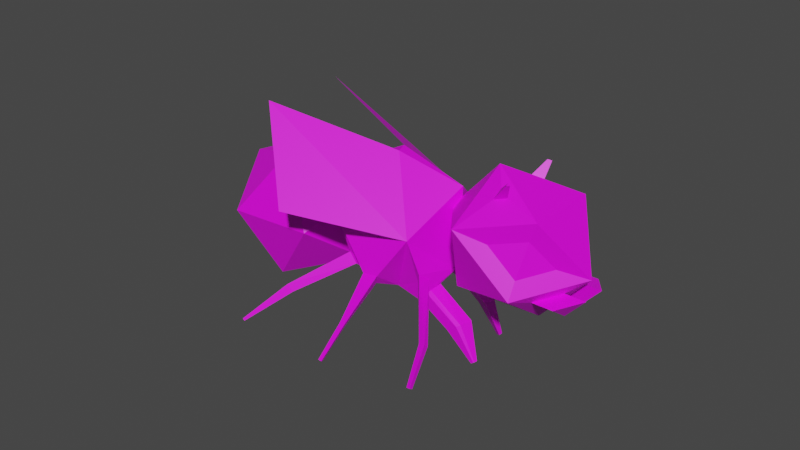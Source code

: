 # Source: Bee.blend  (saved by Blender 2.91.10; exported with 4.5.12 LTS)
import bpy
from mathutils import Matrix  # noqa: F401  (used for matrix-valued properties, if any)

bpy.ops.wm.read_factory_settings(use_empty=True)
scene = bpy.context.scene
scene.name = 'Scene'

# ---- collections
col_collection = bpy.data.collections.new('Collection'); scene.collection.children.link(col_collection)

# ---- images (referenced by path relative to the original .blend; pixels are not part of the script)
import os
ASSET_DIR = os.environ.get("B2B_ASSET_DIR", "")  # directory of the original .blend (textures are referenced by path, not embedded)
HERE = os.path.dirname(os.path.abspath(__file__))  # packed textures are extracted next to this script under _unpacked/

def load_image(name, relpath, width, height, colorspace="sRGB"):
    """Load a texture the original file referenced (path relative to the .blend, or extracted next to this script)."""
    p = next((c for c in (os.path.join(HERE, relpath), os.path.join(ASSET_DIR, relpath)) if relpath and os.path.exists(c)), "")
    if p:
        img = bpy.data.images.load(p, check_existing=True)
        img.name = name
    else:  # same state as the original file: an image datablock whose file is absent (Cycles renders it pink)
        img = bpy.data.images.new(name, width, height)
        img.source = "FILE"
        img.filepath = "//" + (relpath or name)
    img.colorspace_settings.name = colorspace
    return img
img_color_pallette_png = load_image('Color Pallette.png', 'Color Pallette.png', 1024, 1024, 'sRGB')

# ---- materials (node trees are filled in below, after node groups)
mat_material_001 = bpy.data.materials.new('Material.001')
mat_material_001.use_transparent_shadow = False
mat_material_002 = bpy.data.materials.new('Material.002')
mat_material_002.use_transparent_shadow = False
mat_material_003 = bpy.data.materials.new('Material.003')
mat_material_003.use_transparent_shadow = False

# ---- material node trees
mat_material_001.use_nodes = True; mat_material_001.node_tree.nodes.clear()
_N = mat_material_001.node_tree.nodes; _L = mat_material_001.node_tree.links
n0 = _N.new('ShaderNodeBsdfPrincipled'); n0.name = 'Principled BSDF'; n0.location = (10, 300)
n0.distribution = 'GGX'
n0.subsurface_method = 'BURLEY'
n0.inputs[3].default_value = 1.45
n0.inputs[27].default_value = (0.0, 0.0, 0.0, 1.0)
n0.inputs[28].default_value = 1.0
n1 = _N.new('ShaderNodeOutputMaterial'); n1.name = 'Material Output'; n1.location = (300, 300)
n2 = _N.new('ShaderNodeTexImage'); n2.name = 'Image Texture'; n2.location = (-280, 280)
n2.image = img_color_pallette_png
_L.new(n0.outputs[0], n1.inputs[0])
_L.new(n2.outputs[0], n0.inputs[0])
n1.is_active_output = True
mat_material_002.use_nodes = True; mat_material_002.node_tree.nodes.clear()
_N = mat_material_002.node_tree.nodes; _L = mat_material_002.node_tree.links
n0 = _N.new('ShaderNodeBsdfPrincipled'); n0.name = 'Principled BSDF'; n0.location = (10, 300)
n0.distribution = 'GGX'
n0.subsurface_method = 'BURLEY'
n0.inputs[3].default_value = 1.45
n0.inputs[27].default_value = (0.0, 0.0, 0.0, 1.0)
n0.inputs[28].default_value = 1.0
n1 = _N.new('ShaderNodeOutputMaterial'); n1.name = 'Material Output'; n1.location = (300, 300)
n2 = _N.new('ShaderNodeTexImage'); n2.name = 'Image Texture'; n2.location = (-280, 280)
n2.image = img_color_pallette_png
_L.new(n0.outputs[0], n1.inputs[0])
_L.new(n2.outputs[0], n0.inputs[0])
n1.is_active_output = True
mat_material_003.use_nodes = True; mat_material_003.node_tree.nodes.clear()
_N = mat_material_003.node_tree.nodes; _L = mat_material_003.node_tree.links
n0 = _N.new('ShaderNodeBsdfPrincipled'); n0.name = 'Principled BSDF'; n0.location = (10, 300)
n0.distribution = 'GGX'
n0.subsurface_method = 'BURLEY'
n0.inputs[3].default_value = 1.45
n0.inputs[27].default_value = (0.0, 0.0, 0.0, 1.0)
n0.inputs[28].default_value = 1.0
n1 = _N.new('ShaderNodeOutputMaterial'); n1.name = 'Material Output'; n1.location = (300, 300)
n2 = _N.new('ShaderNodeTexImage'); n2.name = 'Image Texture'; n2.location = (-280, 280)
n2.image = img_color_pallette_png
_L.new(n0.outputs[0], n1.inputs[0])
_L.new(n2.outputs[0], n0.inputs[0])
n1.is_active_output = True

# ---- world
world_world = bpy.data.worlds.new('World'); scene.world = world_world
world_world.use_nodes = True; world_world.node_tree.nodes.clear()
_N = world_world.node_tree.nodes; _L = world_world.node_tree.links
n0 = _N.new('ShaderNodeOutputWorld'); n0.name = 'World Output'; n0.location = (300, 300)
n1 = _N.new('ShaderNodeBackground'); n1.name = 'Background'; n1.location = (10, 300)
n1.inputs[0].default_value = (0.05088, 0.05088, 0.05088, 1.0)
_L.new(n1.outputs[0], n0.inputs[0])
n0.is_active_output = True
world_world.color = (0.05088, 0.05088, 0.05088)
world_world.use_sun_shadow = False
world_world.sun_shadow_jitter_overblur = 0.0

# ---- meshes
me_icosphere = bpy.data.meshes.new('Icosphere')
me_icosphere.from_pydata([(0.0, 0.0, -1.0), (0.7236, -0.5257, -0.4472), (-0.2764, -0.8506, -0.4472), (-0.8944, 0.0, -0.4472), (-0.2764, 0.8506, -0.4472), (0.7236, 0.5257, -0.4472), (0.2764, -0.8506, 0.4472), (-0.7236, -0.5257, 0.4472), (-0.7236, 0.5257, 0.4472), (0.2764, 0.8506, 0.4472), (0.8944, 0.0, 0.4472), (0.0, 0.0, 1.0), (0.8944, 0.0, 0.4472), (0.2764, -0.8506, 0.4472), (0.2764, 0.8506, 0.4472), (0.0, 0.0, 1.0), (0.3591, 0.5137, 0.5783), (0.5988, 0.1838, 0.5783), (0.2519, 0.1838, 0.7927), (0.3138, 0.5223, 0.8538), (0.5535, 0.1924, 0.8538), (0.2066, 0.1924, 1.068), (0.6003, -0.177, 0.5699), (0.3533, -0.5169, 0.5699), (0.2429, -0.177, 0.7908), (0.5544, -0.1683, 0.8488), (0.3074, -0.5083, 0.8488), (0.1969, -0.1683, 1.07), (0.04308, -0.7007, 0.4036), (-0.2277, -0.7007, -0.03446), (-0.4467, -0.5416, 0.4036), (-0.09229, -0.2841, 0.6744), (-0.4474, 0.5415, 0.4037), (-0.2278, 0.7011, -0.03549), (0.04366, 0.7011, 0.4037), (-0.09206, 0.2833, 0.6752), (-0.2764, -0.8506, -0.4472), (-0.8944, 0.0, -0.4472), (-0.2764, 0.8506, -0.4472), (-0.7236, -0.5257, 0.4472), (-0.7236, 0.5257, 0.4472), (-0.795, 0.2573, -0.1488), (-0.7029, 0.3841, -0.1488), (-0.7696, 0.3357, -0.01555), (-0.9738, 0.4551, -0.08657), (-0.941, 0.5003, -0.08657), (-0.9647, 0.483, -0.03903), (-0.6756, -0.442, -0.2049), (-0.782, -0.2956, -0.2049), (-0.7526, -0.3861, -0.05086), (-0.9882, -0.5265, -0.02553), (-1.017, -0.4869, -0.02553), (-1.009, -0.5114, 0.01613)], [], [(0, 1, 2), (1, 0, 5), (0, 2, 3), (0, 3, 4), (0, 4, 5), (1, 5, 10), (2, 1, 6), (3, 8, 40, 37), (4, 3, 37, 38), (5, 4, 9), (1, 10, 6), (7, 2, 29, 30), (3, 7, 8), (8, 11, 35, 32), (5, 9, 10), (6, 10, 12, 13), (2, 6, 28, 29), (8, 7, 11), (9, 4, 33, 34), (10, 9, 14, 12), (12, 15, 24, 22), (14, 15, 18, 16), (9, 11, 15, 14), (11, 6, 13, 15), (16, 18, 21, 19), (15, 12, 17, 18), (12, 14, 16, 17), (20, 19, 21), (18, 17, 20, 21), (17, 16, 19, 20), (22, 24, 27, 25), (15, 13, 23, 24), (13, 12, 22, 23), (26, 25, 27), (24, 23, 26, 27), (23, 22, 25, 26), (29, 28, 30), (30, 28, 31), (11, 7, 30, 31), (6, 11, 31, 28), (33, 32, 34), (34, 32, 35), (11, 9, 34, 35), (4, 8, 32, 33), (36, 39, 49, 47), (37, 40, 43, 41), (3, 2, 36, 37), (2, 7, 39, 36), (8, 4, 38, 40), (7, 3, 37, 39), (41, 43, 46, 44), (40, 38, 42, 43), (38, 37, 41, 42), (45, 44, 46), (43, 42, 45, 46), (42, 41, 44, 45), (47, 49, 52, 50), (39, 37, 48, 49), (37, 36, 47, 48), (51, 50, 52), (49, 48, 51, 52), (48, 47, 50, 51)])
_uv = me_icosphere.uv_layers.new(name='UVMap')
_uv.uv.foreach_set('vector', [0.9465, 0.9409, 0.942, 0.9333, 0.9384, 0.9425, 0.942, 0.9333, 0.9465, 0.9409, 0.9511, 0.9335, 0.9465, 0.9409, 0.9384, 0.9425, 0.9459, 0.9491, 0.9465, 0.9409, 0.9459, 0.9491, 0.954, 0.9431, 0.9465, 0.9409, 0.954, 0.9431, 0.9511, 0.9335, 0.6823, 0.6764, 0.6962, 0.6769, 0.6891, 0.6704, 0.6768, 0.6908, 0.6823, 0.6764, 0.6758, 0.6795, 0.6883, 0.7012, 0.6966, 0.6975, 0.6966, 0.6975, 0.6883, 0.7012, 0.7007, 0.6917, 0.6883, 0.7012, 0.6883, 0.7012, 0.7007, 0.6917, 0.6962, 0.6769, 0.7007, 0.6917, 0.7017, 0.6804, 0.6823, 0.6764, 0.6891, 0.6704, 0.6758, 0.6795, 0.6795, 0.6968, 0.6768, 0.6908, 0.6783, 0.6892, 0.6797, 0.6919, 0.6883, 0.7012, 0.6795, 0.6968, 0.6966, 0.6975, 0.6966, 0.6975, 0.6883, 0.6826, 0.693, 0.6855, 0.6969, 0.6926, 0.6962, 0.6769, 0.7017, 0.6804, 0.6891, 0.6704, 0.6758, 0.6795, 0.6891, 0.6704, 0.6891, 0.6704, 0.6758, 0.6795, 0.6768, 0.6908, 0.6758, 0.6795, 0.6779, 0.6835, 0.6783, 0.6892, 0.6966, 0.6975, 0.6795, 0.6968, 0.6883, 0.6826, 0.7017, 0.6804, 0.7007, 0.6917, 0.6989, 0.69, 0.6994, 0.6843, 0.6891, 0.6704, 0.7017, 0.6804, 0.7017, 0.6804, 0.6891, 0.6704, 0.6891, 0.6704, 0.6883, 0.6826, 0.6858, 0.6791, 0.6862, 0.6743, 0.7017, 0.6804, 0.6883, 0.6826, 0.6915, 0.6791, 0.6967, 0.6784, 0.7017, 0.6804, 0.6883, 0.6826, 0.6883, 0.6826, 0.7017, 0.6804, 0.6883, 0.6826, 0.6758, 0.6795, 0.6758, 0.6795, 0.6883, 0.6826, 0.9558, 0.9282, 0.9403, 0.929, 0.9375, 0.9253, 0.9545, 0.9246, 0.6883, 0.6826, 0.6891, 0.6704, 0.6917, 0.6744, 0.6915, 0.6791, 0.6891, 0.6704, 0.7017, 0.6804, 0.6967, 0.6784, 0.6917, 0.6744, 0.941, 0.9149, 0.9545, 0.9246, 0.9375, 0.9253, 0.9403, 0.929, 0.9432, 0.9189, 0.941, 0.9149, 0.9375, 0.9253, 0.9432, 0.9189, 0.9558, 0.9282, 0.9545, 0.9246, 0.941, 0.9149, 0.9302, 0.9195, 0.9254, 0.9298, 0.9213, 0.9261, 0.927, 0.9155, 0.6883, 0.6826, 0.6758, 0.6795, 0.6808, 0.678, 0.6858, 0.6791, 0.6758, 0.6795, 0.6891, 0.6704, 0.6862, 0.6743, 0.6808, 0.678, 0.9119, 0.9261, 0.927, 0.9155, 0.9213, 0.9261, 0.9254, 0.9298, 0.9163, 0.9294, 0.9119, 0.9261, 0.9213, 0.9261, 0.9163, 0.9294, 0.9302, 0.9195, 0.927, 0.9155, 0.9119, 0.9261, 0.9325, 0.9307, 0.9316, 0.9238, 0.933, 0.9321, 0.933, 0.9321, 0.9316, 0.9238, 0.937, 0.9243, 0.6883, 0.6826, 0.6795, 0.6968, 0.6797, 0.6919, 0.6838, 0.6852, 0.6758, 0.6795, 0.6883, 0.6826, 0.6838, 0.6852, 0.6779, 0.6835, 0.9536, 0.9311, 0.9509, 0.9325, 0.9534, 0.924, 0.9534, 0.924, 0.9509, 0.9325, 0.9464, 0.9244, 0.6883, 0.6826, 0.7017, 0.6804, 0.6994, 0.6843, 0.693, 0.6855, 0.7007, 0.6917, 0.6966, 0.6975, 0.6969, 0.6926, 0.6989, 0.69, 0.6768, 0.6908, 0.6795, 0.6968, 0.6824, 0.6981, 0.6818, 0.697, 0.6883, 0.7012, 0.6966, 0.6975, 0.6934, 0.6988, 0.6921, 0.6994, 0.6883, 0.7012, 0.6768, 0.6908, 0.6768, 0.6908, 0.6883, 0.7012, 0.6768, 0.6908, 0.6795, 0.6968, 0.6795, 0.6968, 0.6768, 0.6908, 0.6966, 0.6975, 0.7007, 0.6917, 0.7007, 0.6917, 0.6966, 0.6975, 0.6795, 0.6968, 0.6883, 0.7012, 0.6883, 0.7012, 0.6795, 0.6968, 0.9467, 0.9415, 0.9478, 0.9406, 0.9503, 0.9445, 0.9498, 0.9449, 0.6966, 0.6975, 0.7007, 0.6917, 0.6941, 0.6979, 0.6934, 0.6988, 0.7007, 0.6917, 0.6883, 0.7012, 0.6921, 0.6994, 0.6941, 0.6979, 0.9506, 0.9442, 0.9498, 0.9449, 0.9503, 0.9445, 0.9478, 0.9406, 0.9488, 0.9399, 0.9506, 0.9442, 0.9503, 0.9445, 0.9488, 0.9399, 0.9467, 0.9415, 0.9498, 0.9449, 0.9506, 0.9442, 0.936, 0.9392, 0.9363, 0.94, 0.9336, 0.9446, 0.9335, 0.9443, 0.6795, 0.6968, 0.6883, 0.7012, 0.6839, 0.6989, 0.6824, 0.6981, 0.6883, 0.7012, 0.6768, 0.6908, 0.6818, 0.697, 0.6839, 0.6989, 0.9341, 0.9449, 0.9335, 0.9443, 0.9336, 0.9446, 0.9363, 0.94, 0.9381, 0.9412, 0.9341, 0.9449, 0.9336, 0.9446, 0.9381, 0.9412, 0.936, 0.9392, 0.9335, 0.9443, 0.9341, 0.9449])
me_icosphere.materials.append(mat_material_001)
me_icosphere.use_remesh_fix_poles = True
me_icosphere.use_remesh_preserve_attributes = False
me_icosphere.use_mirror_vertex_groups = False
me_icosphere.update()
me_icosphere_001 = bpy.data.meshes.new('Icosphere.001')
me_icosphere_001.from_pydata([(0.0, 0.0, -1.0), (0.7409, -0.4983, -0.3377), (-0.2764, -0.8506, -0.4472), (-0.8944, 0.0, -0.4472), (-0.2764, 0.8506, -0.4472), (0.7424, 0.5274, -0.3575), (0.2764, -0.8506, 0.4472), (-0.7189, -0.08379, 0.4015), (-0.7599, 0.1203, 0.3568), (0.2764, 0.8506, 0.4472), (0.8664, -0.01295, 0.3124), (0.0, 0.0, 1.0), (0.8381, 0.8002, 0.06045), (0.8636, 0.7217, 0.1941), (0.7586, 0.9146, 0.2202), (1.542, 1.648, 0.2647), (1.541, 1.573, 0.3584), (1.489, 1.682, 0.3622), (1.954, 1.946, 0.4407), (1.953, 1.908, 0.4883), (1.927, 1.964, 0.4902), (0.3557, 1.01, -0.2735), (0.5144, 0.9583, -0.2735), (0.4434, 1.01, -0.1315), (0.6736, 1.711, -0.4593), (0.7579, 1.645, -0.4477), (0.7338, 1.73, -0.3785), (0.9835, 2.246, -0.9674), (1.022, 2.219, -0.963), (1.008, 2.253, -0.9305), (0.1417, 0.4767, -0.808), (0.2936, 0.5871, -0.692), (0.0837, 0.6553, -0.692), (0.2304, 0.9649, -1.248), (0.3429, 1.036, -1.162), (0.1989, 1.111, -1.178), (0.4861, 1.543, -1.723), (0.5205, 1.567, -1.698), (0.4748, 1.587, -1.7), (0.1058, -0.6522, -0.7139), (0.1549, -0.5204, -0.8133), (0.2754, -0.628, -0.7358), (0.1151, -1.4, -1.371), (0.1454, -1.298, -1.431), (0.2306, -1.364, -1.374), (0.2488, -1.944, -1.947), (0.2577, -1.914, -1.965), (0.2829, -1.933, -1.948), (0.581, -0.8764, -0.3392), (0.3968, -0.9959, -0.356), (0.501, -0.9944, -0.1714), (0.8396, -1.637, -0.4761), (0.7705, -1.683, -0.4844), (0.8154, -1.698, -0.4186), (1.095, -2.082, -0.7425), (1.049, -2.113, -0.7481), (1.079, -2.122, -0.7042), (0.8164, -0.5034, 0.1984), (0.7917, -0.5792, 0.06934), (0.7061, -0.6887, 0.2363), (1.453, -1.29, 0.337), (1.38, -1.352, 0.2775), (1.414, -1.388, 0.3768), (1.799, -1.706, 0.1362), (1.753, -1.746, 0.09823), (1.774, -1.769, 0.1615), (0.9447, -0.2456, 0.1237), (1.034, -0.4801, -0.1137), (0.9533, -0.4529, 0.09255), (0.9709, -0.4911, 0.04468), (1.494, -0.2627, 0.3232), (1.473, -0.4941, 0.06917), (1.476, -0.4686, 0.2903), (1.472, -0.5062, 0.2393), (1.953, -0.4555, 0.25), (1.948, -0.5125, 0.1874), (1.949, -0.5063, 0.2419), (1.948, -0.5155, 0.2293), (1.05, 0.5294, -0.1693), (0.9044, 0.2337, 0.1213), (0.9805, 0.6455, 0.04001), (0.9523, 0.6009, 0.09929), (1.425, 0.456, 0.004439), (1.449, 0.2477, 0.2588), (1.449, 0.5565, 0.1658), (1.454, 0.526, 0.2166), (1.874, 0.4242, 0.05769), (1.882, 0.3576, 0.1391), (1.882, 0.4564, 0.1093), (1.884, 0.4467, 0.1256), (-2.022, 0.8041, -0.7393), (-0.6831, 1.633, -0.6489), (-0.7234, -1.667, -0.5832), (-2.009, -0.8062, -0.6289)], [], [(1, 2, 39, 41), (1, 0, 5), (0, 2, 3), (0, 3, 4), (4, 5, 31, 32), (1, 5, 10), (1, 6, 50, 48), (3, 2, 7), (4, 3, 8), (4, 9, 23, 21), (10, 6, 59, 57), (2, 6, 7), (3, 7, 8), (4, 8, 9), (9, 10, 13, 14), (6, 10, 11), (7, 6, 11), (8, 7, 11), (9, 8, 11), (10, 9, 11), (14, 13, 16, 17), (5, 9, 14, 12), (12, 13, 81, 80), (17, 16, 19, 20), (12, 14, 17, 15), (13, 12, 15, 16), (18, 20, 19), (15, 17, 20, 18), (16, 15, 18, 19), (21, 23, 26, 24), (9, 5, 22, 23), (5, 4, 21, 22), (24, 26, 29, 27), (23, 22, 25, 26), (22, 21, 24, 25), (28, 27, 29), (26, 25, 28, 29), (25, 24, 27, 28), (32, 31, 34, 35), (0, 4, 32, 30), (5, 0, 30, 31), (35, 34, 37, 38), (30, 32, 35, 33), (31, 30, 33, 34), (36, 38, 37), (33, 35, 38, 36), (34, 33, 36, 37), (41, 39, 42, 44), (0, 1, 41, 40), (2, 0, 40, 39), (44, 42, 45, 47), (40, 41, 44, 43), (39, 40, 43, 42), (46, 47, 45), (43, 44, 47, 46), (42, 43, 46, 45), (48, 50, 53, 51), (6, 2, 49, 50), (2, 1, 48, 49), (51, 53, 56, 54), (50, 49, 52, 53), (49, 48, 51, 52), (55, 54, 56), (53, 52, 55, 56), (52, 51, 54, 55), (57, 59, 62, 60), (6, 1, 58, 59), (1, 10, 66, 67), (60, 62, 65, 63), (59, 58, 61, 62), (58, 57, 60, 61), (64, 63, 65), (62, 61, 64, 65), (61, 60, 63, 64), (66, 68, 72, 70), (57, 58, 69, 68), (58, 1, 67, 69), (10, 57, 68, 66), (73, 71, 75, 77), (67, 66, 70, 71), (69, 67, 71, 73), (68, 69, 73, 72), (75, 74, 76, 77), (72, 73, 77, 76), (70, 72, 76, 74), (71, 70, 74, 75), (81, 79, 83, 85), (5, 12, 80, 78), (10, 5, 78, 79), (13, 10, 79, 81), (82, 84, 88, 86), (79, 78, 82, 83), (78, 80, 84, 82), (80, 81, 85, 84), (87, 86, 88, 89), (84, 85, 89, 88), (85, 83, 87, 89), (83, 82, 86, 87), (8, 9, 91, 90), (6, 7, 93, 92)])
_uv = me_icosphere_001.uv_layers.new(name='UVMap')
_uv.uv.foreach_set('vector', [0.6836, 0.6728, 0.6801, 0.6834, 0.6823, 0.6774, 0.6825, 0.6754, 0.9417, 0.929, 0.9436, 0.9306, 0.9457, 0.929, 0.6888, 0.6767, 0.6801, 0.6834, 0.6886, 0.6902, 0.6888, 0.6767, 0.6886, 0.6902, 0.6973, 0.6837, 0.6973, 0.6837, 0.6945, 0.6728, 0.6947, 0.6757, 0.6953, 0.678, 0.9417, 0.929, 0.9457, 0.929, 0.9435, 0.9301, 0.9417, 0.929, 0.9399, 0.9332, 0.9397, 0.9305, 0.9402, 0.9297, 0.6886, 0.6902, 0.6801, 0.6834, 0.6876, 0.6957, 0.6973, 0.6837, 0.6886, 0.6902, 0.6898, 0.6958, 0.9467, 0.933, 0.9472, 0.9333, 0.9476, 0.9309, 0.9475, 0.9309, 0.6887, 0.676, 0.679, 0.6843, 0.681, 0.6773, 0.6831, 0.6757, 0.9405, 0.933, 0.9399, 0.9332, 0.9432, 0.9374, 0.9436, 0.9353, 0.9432, 0.9374, 0.944, 0.9375, 0.9467, 0.933, 0.944, 0.9375, 0.9472, 0.9333, 0.6984, 0.6846, 0.6887, 0.676, 0.697, 0.6753, 0.6992, 0.6768, 0.679, 0.6843, 0.6887, 0.676, 0.6886, 0.6931, 0.9432, 0.9374, 0.9399, 0.9332, 0.9435, 0.9366, 0.6898, 0.6958, 0.6876, 0.6957, 0.6886, 0.6931, 0.9472, 0.9333, 0.944, 0.9375, 0.9435, 0.9366, 0.6887, 0.676, 0.6984, 0.6846, 0.6886, 0.6931, 0.9475, 0.9304, 0.9467, 0.9299, 0.9507, 0.9269, 0.9512, 0.9272, 0.6945, 0.6728, 0.6984, 0.6846, 0.6992, 0.6768, 0.6978, 0.6746, 0.6978, 0.6746, 0.697, 0.6753, 0.6956, 0.6734, 0.6961, 0.6727, 0.9512, 0.9272, 0.9507, 0.9269, 0.9527, 0.925, 0.9529, 0.9252, 0.9469, 0.9296, 0.9475, 0.9304, 0.9512, 0.9272, 0.951, 0.9267, 0.9467, 0.9299, 0.9469, 0.9296, 0.951, 0.9267, 0.9507, 0.9269, 0.9528, 0.9249, 0.9529, 0.9252, 0.9527, 0.925, 0.951, 0.9267, 0.9512, 0.9272, 0.9529, 0.9252, 0.9528, 0.9249, 0.9507, 0.9269, 0.951, 0.9267, 0.9528, 0.9249, 0.9527, 0.925, 0.9475, 0.9309, 0.9476, 0.9309, 0.9503, 0.9291, 0.9502, 0.9292, 0.9472, 0.9333, 0.9457, 0.929, 0.9473, 0.9302, 0.9476, 0.9309, 0.9457, 0.929, 0.9467, 0.933, 0.9475, 0.9309, 0.9473, 0.9302, 0.9502, 0.9292, 0.9503, 0.9291, 0.9518, 0.9268, 0.9518, 0.9268, 0.9476, 0.9309, 0.9473, 0.9302, 0.9499, 0.9288, 0.9503, 0.9291, 0.9473, 0.9302, 0.9475, 0.9309, 0.9502, 0.9292, 0.9499, 0.9288, 0.9517, 0.9267, 0.9518, 0.9268, 0.9518, 0.9268, 0.9503, 0.9291, 0.9499, 0.9288, 0.9517, 0.9267, 0.9518, 0.9268, 0.9499, 0.9288, 0.9502, 0.9292, 0.9518, 0.9268, 0.9517, 0.9267, 0.946, 0.931, 0.9458, 0.9302, 0.9472, 0.929, 0.9474, 0.9295, 0.6888, 0.6767, 0.6973, 0.6837, 0.6953, 0.678, 0.6935, 0.6765, 0.6945, 0.6728, 0.6888, 0.6767, 0.6935, 0.6765, 0.6947, 0.6757, 0.9474, 0.9295, 0.9472, 0.929, 0.9487, 0.9273, 0.9488, 0.9275, 0.9453, 0.9305, 0.946, 0.931, 0.9474, 0.9295, 0.9469, 0.9292, 0.9458, 0.9302, 0.9453, 0.9305, 0.9469, 0.9292, 0.9472, 0.929, 0.9486, 0.9274, 0.9488, 0.9275, 0.9487, 0.9273, 0.9469, 0.9292, 0.9474, 0.9295, 0.9488, 0.9275, 0.9486, 0.9274, 0.9472, 0.929, 0.9469, 0.9292, 0.9486, 0.9274, 0.9487, 0.9273, 0.9414, 0.9301, 0.9413, 0.9308, 0.939, 0.9293, 0.9391, 0.9289, 0.6888, 0.6767, 0.6836, 0.6728, 0.6825, 0.6754, 0.6837, 0.6762, 0.6801, 0.6834, 0.6888, 0.6767, 0.6837, 0.6762, 0.6823, 0.6774, 0.9391, 0.9289, 0.939, 0.9293, 0.9377, 0.9278, 0.9377, 0.9277, 0.9418, 0.9304, 0.9414, 0.9301, 0.9391, 0.9289, 0.9394, 0.9291, 0.9413, 0.9308, 0.9418, 0.9304, 0.9394, 0.9291, 0.939, 0.9293, 0.6719, 0.6682, 0.6717, 0.668, 0.6717, 0.6683, 0.9394, 0.9291, 0.9391, 0.9289, 0.9377, 0.9277, 0.9378, 0.9277, 0.939, 0.9293, 0.9394, 0.9291, 0.9378, 0.9277, 0.9377, 0.9278, 0.9402, 0.9297, 0.9397, 0.9305, 0.9371, 0.9285, 0.9374, 0.9283, 0.9399, 0.9332, 0.9405, 0.933, 0.9398, 0.9305, 0.9397, 0.9305, 0.9405, 0.933, 0.9417, 0.929, 0.9402, 0.9297, 0.9398, 0.9305, 0.9374, 0.9283, 0.9371, 0.9285, 0.9357, 0.9268, 0.9359, 0.9266, 0.9397, 0.9305, 0.9398, 0.9305, 0.9372, 0.9285, 0.9371, 0.9285, 0.9398, 0.9305, 0.9402, 0.9297, 0.9374, 0.9283, 0.9372, 0.9285, 0.6673, 0.6663, 0.6675, 0.6658, 0.667, 0.6662, 0.9371, 0.9285, 0.9372, 0.9285, 0.9358, 0.9268, 0.9357, 0.9268, 0.9372, 0.9285, 0.9374, 0.9283, 0.9359, 0.9266, 0.9358, 0.9268, 0.9415, 0.93, 0.9407, 0.9306, 0.9374, 0.9275, 0.9378, 0.9272, 0.679, 0.6843, 0.6836, 0.6728, 0.6824, 0.675, 0.681, 0.6773, 0.6836, 0.6728, 0.6887, 0.676, 0.6861, 0.6736, 0.6836, 0.6708, 0.9378, 0.9272, 0.9374, 0.9275, 0.9358, 0.9252, 0.9361, 0.925, 0.9407, 0.9306, 0.9412, 0.9298, 0.9376, 0.9274, 0.9374, 0.9275, 0.9412, 0.9298, 0.9415, 0.93, 0.9378, 0.9272, 0.9376, 0.9274, 0.936, 0.9252, 0.9361, 0.925, 0.9358, 0.9252, 0.9374, 0.9275, 0.9376, 0.9274, 0.936, 0.9252, 0.9358, 0.9252, 0.9376, 0.9274, 0.9378, 0.9272, 0.9361, 0.925, 0.936, 0.9252, 0.9426, 0.9292, 0.9417, 0.9291, 0.9415, 0.927, 0.9424, 0.927, 0.6831, 0.6757, 0.6824, 0.675, 0.6834, 0.6726, 0.6838, 0.6732, 0.6824, 0.675, 0.6836, 0.6728, 0.6836, 0.6708, 0.6834, 0.6726, 0.6887, 0.676, 0.6831, 0.6757, 0.6838, 0.6732, 0.6861, 0.6736, 0.9414, 0.9269, 0.9415, 0.9266, 0.9413, 0.9244, 0.9413, 0.9244, 0.9417, 0.9282, 0.9426, 0.9292, 0.9424, 0.927, 0.9415, 0.9266, 0.9416, 0.9289, 0.9417, 0.9282, 0.9415, 0.9266, 0.9414, 0.9269, 0.9417, 0.9291, 0.9416, 0.9289, 0.9414, 0.9269, 0.9415, 0.927, 0.9413, 0.9244, 0.9416, 0.9245, 0.9413, 0.9245, 0.9413, 0.9244, 0.9415, 0.927, 0.9414, 0.9269, 0.9413, 0.9244, 0.9413, 0.9245, 0.9424, 0.927, 0.9415, 0.927, 0.9413, 0.9245, 0.9416, 0.9245, 0.9415, 0.9266, 0.9424, 0.927, 0.9416, 0.9245, 0.9413, 0.9244, 0.9461, 0.9292, 0.9446, 0.9294, 0.9447, 0.9271, 0.9459, 0.927, 0.6945, 0.6728, 0.6978, 0.6746, 0.6961, 0.6727, 0.6947, 0.6703, 0.6887, 0.676, 0.6945, 0.6728, 0.6947, 0.6703, 0.6915, 0.6741, 0.697, 0.6753, 0.6887, 0.676, 0.6915, 0.6741, 0.6956, 0.6734, 0.9456, 0.9267, 0.946, 0.9269, 0.9456, 0.9246, 0.9455, 0.9245, 0.9446, 0.9294, 0.9458, 0.9281, 0.9456, 0.9267, 0.9447, 0.9271, 0.9458, 0.9281, 0.9463, 0.9289, 0.946, 0.9269, 0.9456, 0.9267, 0.9463, 0.9289, 0.9461, 0.9292, 0.9459, 0.927, 0.946, 0.9269, 0.9452, 0.9247, 0.9455, 0.9245, 0.9456, 0.9246, 0.9456, 0.9246, 0.946, 0.9269, 0.9459, 0.927, 0.9456, 0.9246, 0.9456, 0.9246, 0.9459, 0.927, 0.9447, 0.9271, 0.9452, 0.9247, 0.9456, 0.9246, 0.9447, 0.9271, 0.9456, 0.9267, 0.9455, 0.9245, 0.9452, 0.9247, 0.944, 0.9375, 0.9472, 0.9333, 0.9493, 0.9341, 0.9462, 0.9384, 0.9399, 0.9332, 0.9432, 0.9374, 0.9409, 0.9387, 0.9377, 0.9342])
me_icosphere_001.materials.append(mat_material_002)
me_icosphere_001.use_remesh_fix_poles = True
me_icosphere_001.use_remesh_preserve_attributes = False
me_icosphere_001.use_mirror_vertex_groups = False
me_icosphere_001.update()
me_icosphere_003 = bpy.data.meshes.new('Icosphere.003')
me_icosphere_003.from_pydata([(0.0, 0.0, -1.0), (0.7236, -0.5257, -0.4472), (-0.2764, -0.8506, -0.4472), (-0.8944, 0.0, -0.4472), (-0.2764, 0.8506, -0.4472), (0.7236, 0.5257, -0.4472), (0.2764, -0.8506, 0.4472), (-0.7236, -0.5257, 0.4472), (-0.7236, 0.5257, 0.4472), (0.2764, 0.8506, 0.4472), (0.8944, 0.0, 0.4472), (0.0, 0.0, 1.0)], [], [(0, 1, 2), (1, 0, 5), (0, 2, 3), (0, 3, 4), (0, 4, 5), (1, 5, 10), (2, 1, 6), (3, 2, 7), (4, 3, 8), (5, 4, 9), (1, 10, 6), (2, 6, 7), (3, 7, 8), (4, 8, 9), (5, 9, 10), (6, 10, 11), (7, 6, 11), (8, 7, 11), (9, 8, 11), (10, 9, 11)])
_uv = me_icosphere_003.uv_layers.new(name='UVMap')
_uv.uv.foreach_set('vector', [0.9415, 0.9298, 0.9483, 0.9273, 0.9539, 0.9405, 0.9483, 0.9273, 0.9415, 0.9298, 0.9346, 0.9271, 0.9415, 0.9298, 0.9539, 0.9405, 0.9412, 0.9504, 0.9415, 0.9298, 0.9412, 0.9504, 0.9288, 0.9402, 0.9415, 0.9298, 0.9288, 0.9402, 0.9346, 0.9271, 0.6839, 0.6699, 0.6939, 0.67, 0.6889, 0.6729, 0.6808, 0.6799, 0.6839, 0.6699, 0.6798, 0.6798, 0.6886, 0.6861, 0.6808, 0.6799, 0.6832, 0.6907, 0.6967, 0.6802, 0.6886, 0.6861, 0.694, 0.6909, 0.6939, 0.67, 0.6967, 0.6802, 0.6976, 0.68, 0.6839, 0.6699, 0.6889, 0.6729, 0.6798, 0.6798, 0.6808, 0.6799, 0.6798, 0.6798, 0.6832, 0.6907, 0.6886, 0.6861, 0.6832, 0.6907, 0.694, 0.6909, 0.6967, 0.6802, 0.694, 0.6909, 0.6976, 0.68, 0.6939, 0.67, 0.6976, 0.68, 0.6889, 0.6729, 0.9514, 0.9413, 0.9414, 0.9341, 0.9412, 0.9487, 0.9481, 0.9549, 0.9514, 0.9413, 0.9412, 0.9487, 0.9341, 0.9547, 0.9481, 0.9549, 0.9412, 0.9487, 0.9312, 0.941, 0.9341, 0.9547, 0.9412, 0.9487, 0.9414, 0.9341, 0.9312, 0.941, 0.9412, 0.9487])
me_icosphere_003.materials.append(mat_material_003)
me_icosphere_003.use_remesh_fix_poles = True
me_icosphere_003.use_remesh_preserve_attributes = False
me_icosphere_003.use_mirror_vertex_groups = False
me_icosphere_003.update()

# ---- objects
ob_icosphere = bpy.data.objects.new('Icosphere', me_icosphere)
ob_icosphere_001 = bpy.data.objects.new('Icosphere.001', me_icosphere_001)
ob_icosphere_002 = bpy.data.objects.new('Icosphere.002', me_icosphere_003)

# ---- transforms, parenting, visibility, modifiers, constraints
ob_icosphere.location = (-0.006222, -0.02249, 2.701)
ob_icosphere.rotation_euler = (3.009, 1.417, 2.983)
ob_icosphere.scale = (1.04, 1.0, 1.117)
ob_icosphere.lineart.crease_threshold = 0.0
ob_icosphere_001.location = (-1.855, -0.02249, 2.527)
ob_icosphere_001.rotation_euler = (-1.805e-08, 0.9359, -5.659e-08)
ob_icosphere_001.scale = (1.128, 0.9058, 1.14)
ob_icosphere_001.lineart.crease_threshold = 0.0
ob_icosphere_002.location = (-3.778, -0.02249, 2.087)
ob_icosphere_002.rotation_euler = (-3.47e-08, 1.051, -5.983e-08)
ob_icosphere_002.scale = (1.143, 1.0, 1.391)
ob_icosphere_002.lineart.crease_threshold = 0.0

# ---- collection membership
col_collection.objects.link(ob_icosphere)
col_collection.objects.link(ob_icosphere_001)
col_collection.objects.link(ob_icosphere_002)

# ---- scene / render settings (as saved in the file)
scene.frame_start = 1; scene.frame_end = 250; scene.frame_set(36)
scene.render.engine = 'BLENDER_EEVEE_NEXT'
scene.cycles.use_denoising = False
scene.cycles.samples = 128
scene.cycles.sampling_pattern = 'TABULATED_SOBOL'
scene.cycles.use_adaptive_sampling = False
scene.cycles.use_light_tree = False
scene.view_settings.view_transform = 'Filmic'
bpy.context.view_layer.update()

# ---- added for rendering (the .blend has no active camera and no usable light): camera, sun
cam_auto = bpy.data.cameras.new('AutoCamera')
cam_auto.lens = 50.0
cam_auto.sensor_width = 36.0
cam_auto.clip_end = 1000.0
ob_auto_camera = bpy.data.objects.new('AutoCamera', cam_auto)
scene.collection.objects.link(ob_auto_camera)
ob_auto_camera.location = (6.91218, -10.7386, 9.41583)
ob_auto_camera.rotation_euler = (1.09748, -7.21219e-08, 0.694738)
scene.camera = ob_auto_camera
light_auto_sun = bpy.data.lights.new('AutoSun', 'SUN')
light_auto_sun.energy = 3.0
light_auto_sun.angle = 0.0523599
ob_auto_sun = bpy.data.objects.new('AutoSun', light_auto_sun)
scene.collection.objects.link(ob_auto_sun)
ob_auto_sun.rotation_euler = (0.872665, 0.174533, 0.523599)
bpy.context.view_layer.update()
